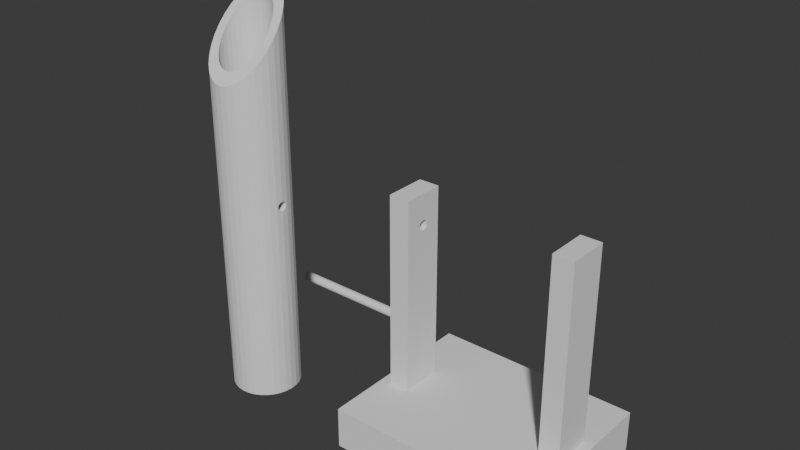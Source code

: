 # Source: sisiodosi_3.blend  (saved by Blender 4.2.66; exported with 4.5.12 LTS)
import bpy
from mathutils import Matrix  # noqa: F401  (used for matrix-valued properties, if any)

bpy.ops.wm.read_factory_settings(use_empty=True)
scene = bpy.context.scene
scene.name = 'Scene'

# ---- collections
col_collection = bpy.data.collections.new('Collection'); scene.collection.children.link(col_collection)

# ---- world
world_world = bpy.data.worlds.new('World'); scene.world = world_world
world_world.use_nodes = True; world_world.node_tree.nodes.clear()
_N = world_world.node_tree.nodes; _L = world_world.node_tree.links
n0 = _N.new('ShaderNodeOutputWorld'); n0.name = 'World Output'; n0.location = (300, 300)
n1 = _N.new('ShaderNodeBackground'); n1.name = 'Background'; n1.location = (10, 300)
n1.inputs[0].default_value = (0.05088, 0.05088, 0.05088, 1.0)
_L.new(n1.outputs[0], n0.inputs[0])
n0.is_active_output = True
world_world.color = (0.05088, 0.05088, 0.05088)
world_world.sun_shadow_jitter_overblur = 0.0

# ---- meshes
me_x = bpy.data.meshes.new('円柱')
me_x.from_pydata([(0.0, 1.0, -1.0), (0.1951, 0.9808, -1.0), (0.3827, 0.9239, -1.0), (0.5556, 0.8315, -1.0), (0.7071, 0.7071, -1.0), (0.8315, 0.5556, -1.0), (0.9239, 0.3827, -1.0), (0.9808, 0.1951, -1.0), (1.0, 0.0, -1.0), (0.9808, -0.1951, -1.0), (0.9239, -0.3827, -1.0), (0.8315, -0.5556, -1.0), (0.7071, -0.7071, -1.0), (0.5556, -0.8315, -1.0), (0.3827, -0.9239, -1.0), (0.1951, -0.9808, -1.0), (0.0, -1.0, -1.0), (-0.1951, -0.9808, -1.0), (-0.3827, -0.9239, -1.0), (-0.5556, -0.8315, -1.0), (-0.7071, -0.7071, -1.0), (-0.8315, -0.5556, -1.0), (-0.9239, -0.3827, -1.0), (-0.9808, -0.1951, -1.0), (-1.0, 0.0, -1.0), (-0.9808, 0.1951, -1.0), (-0.9239, 0.3827, -1.0), (-0.8315, 0.5556, -1.0), (-0.7071, 0.7071, -1.0), (-0.5556, 0.8315, -1.0), (-0.3827, 0.9239, -1.0), (-0.1951, 0.9808, -1.0), (0.2803, 0.6766, -1.0), (0.5179, 0.5179, -1.0), (0.4069, 0.609, -1.0), (0.5179, -0.5179, -1.0), (0.609, -0.4069, -1.0), (0.6766, -0.2803, -1.0), (-0.5179, -0.5179, -1.0), (-0.4069, -0.609, -1.0), (-0.2803, -0.6766, -1.0), (-0.6766, 0.2803, -1.0), (-0.5179, 0.5179, -1.0), (-0.609, 0.4069, -1.0), (0.0, 0.7324, -1.0), (0.2803, -0.6766, -1.0), (0.1429, -0.7183, -1.0), (0.1429, 0.7183, -1.0), (0.6766, 0.2803, -1.0), (0.609, 0.4069, -1.0), (0.7324, 0.0, -1.0), (0.7183, -0.1429, -1.0), (0.7183, 0.1429, -1.0), (0.4069, -0.609, -1.0), (-0.7324, 0.0, -1.0), (-0.7183, -0.1429, -1.0), (-0.7183, 0.1429, -1.0), (-0.609, -0.4069, -1.0), (-0.6766, -0.2803, -1.0), (-0.2803, 0.6766, -1.0), (-0.4069, 0.609, -1.0), (0.0, -0.7324, -1.0), (-0.1429, -0.7183, -1.0), (-0.1429, 0.7183, -1.0), (0.0, 1.0, 0.9926), (0.1951, 0.9808, 0.9887), (0.3827, 0.9239, 0.9772), (0.5556, 0.8315, 0.9584), (0.7071, 0.7071, 0.9332), (0.8315, 0.5556, 0.9025), (0.9239, 0.3827, 0.8675), (0.9808, 0.1951, 0.8295), (1.0, 0.0, 0.79), (0.9831, -0.1712, 0.7553), (0.9808, -0.1951, 0.7505), (0.9239, -0.3827, 0.7125), (0.8315, -0.5556, 0.6774), (0.7071, -0.7071, 0.6467), (0.5556, -0.8315, 0.6215), (0.3827, -0.9239, 0.6028), (0.1951, -0.9808, 0.5913), (0.0, -1.0, 0.5874), (-0.1951, -0.9808, 0.5913), (-0.3827, -0.9239, 0.6028), (-0.5556, -0.8315, 0.6215), (-0.7071, -0.7071, 0.6467), (-0.8315, -0.5556, 0.6774), (-0.9239, -0.3827, 0.7125), (-0.9808, -0.1951, 0.7505), (-0.9979, -0.0209, 0.7857), (-1.0, 0.0, 0.79), (-0.9808, 0.1951, 0.8295), (-0.9239, 0.3827, 0.8675), (-0.8315, 0.5556, 0.9025), (-0.7071, 0.7071, 0.9332), (-0.5556, 0.8315, 0.9584), (-0.3827, 0.9239, 0.9772), (-0.1951, 0.9808, 0.9887), (0.1429, 0.7183, 0.9355), (0.0, 0.7324, 0.9384), (0.2803, 0.6766, 0.9271), (0.4069, 0.609, 0.9134), (0.5179, 0.5179, 0.8949), (0.609, 0.4069, 0.8724), (0.6766, 0.2803, 0.8468), (0.7183, 0.1429, 0.8189), (0.7324, 0.0, 0.79), (0.7183, -0.1429, 0.761), (0.6766, -0.2803, 0.7332), (0.609, -0.4069, 0.7075), (0.5179, -0.5179, 0.6851), (0.4069, -0.609, 0.6666), (0.2803, -0.6766, 0.6529), (0.1429, -0.7183, 0.6445), (0.0, -0.7324, 0.6416), (-0.1429, -0.7183, 0.6445), (-0.2803, -0.6766, 0.6529), (-0.4069, -0.609, 0.6666), (-0.5179, -0.5179, 0.6851), (-0.609, -0.4069, 0.7075), (-0.6766, -0.2803, 0.7332), (-0.7183, -0.1429, 0.761), (-0.7324, 0.0, 0.79), (-0.7183, 0.1429, 0.8189), (-0.6766, 0.2803, 0.8468), (-0.609, 0.4069, 0.8724), (-0.5179, 0.5179, 0.8949), (-0.4069, 0.609, 0.9134), (-0.2803, 0.6766, 0.9271), (-0.1429, 0.7183, 0.9355), (0.0, 0.7324, -1.0), (0.0, 0.7324, -0.9237), (0.1429, 0.7183, -1.0), (0.1429, 0.7183, -0.9237), (0.2803, 0.6766, -1.0), (0.2803, 0.6766, -0.9237), (0.4069, 0.609, -1.0), (0.4069, 0.609, -0.9237), (0.5179, 0.5179, -1.0), (0.5179, 0.5179, -0.9237), (0.609, 0.4069, -1.0), (0.609, 0.4069, -0.9237), (0.6766, 0.2803, -1.0), (0.6766, 0.2803, -0.9237), (0.7183, 0.1429, -1.0), (0.7183, 0.1429, -0.9237), (0.7324, 0.0, -1.0), (0.7324, 0.0, -0.9237), (0.7183, -0.1429, -1.0), (0.7183, -0.1429, -0.9237), (0.6766, -0.2803, -1.0), (0.6766, -0.2803, -0.9237), (0.609, -0.4069, -1.0), (0.609, -0.4069, -0.9237), (0.5179, -0.5179, -1.0), (0.5179, -0.5179, -0.9237), (0.4069, -0.609, -1.0), (0.4069, -0.609, -0.9237), (0.2803, -0.6766, -1.0), (0.2803, -0.6766, -0.9237), (0.1429, -0.7183, -1.0), (0.1429, -0.7183, -0.9237), (0.0, -0.7324, -1.0), (0.0, -0.7324, -0.9237), (-0.1429, -0.7183, -1.0), (-0.1429, -0.7183, -0.9237), (-0.2803, -0.6766, -1.0), (-0.2803, -0.6766, -0.9237), (-0.4069, -0.609, -1.0), (-0.4069, -0.609, -0.9237), (-0.5179, -0.5179, -1.0), (-0.5179, -0.5179, -0.9237), (-0.609, -0.4069, -1.0), (-0.609, -0.4069, -0.9237), (-0.6766, -0.2803, -1.0), (-0.6766, -0.2803, -0.9237), (-0.7183, -0.1429, -1.0), (-0.7183, -0.1429, -0.9237), (-0.7324, 0.0, -1.0), (-0.7324, 0.0, -0.9237), (-0.7183, 0.1429, -1.0), (-0.7183, 0.1429, -0.9237), (-0.6766, 0.2803, -1.0), (-0.6766, 0.2803, -0.9237), (-0.609, 0.4069, -1.0), (-0.609, 0.4069, -0.9237), (-0.5179, 0.5179, -1.0), (-0.5179, 0.5179, -0.9237), (-0.4069, 0.609, -1.0), (-0.4069, 0.609, -0.9237), (-0.2803, 0.6766, -1.0), (-0.2803, 0.6766, -0.9237), (-0.1429, 0.7183, -1.0), (-0.1429, 0.7183, -0.9237), (1.0, 0.0, -0.025), (1.0, 0.0, 0.025), (0.9972, 0.02869, 0.02452), (0.9972, 0.02869, -0.02452), (0.992, 0.0817, -0.02079), (0.9945, 0.05628, 0.0231), (0.9945, 0.05628, -0.0231), (0.992, 0.0817, 0.02079), (0.9898, 0.104, -0.01768), (0.9898, 0.104, 0.01768), (0.988, 0.1223, 0.01389), (0.988, 0.1223, -0.01389), (0.9866, 0.1359, -0.009567), (0.9866, 0.1359, 0.009567), (0.9858, 0.1442, -0.004877), (0.9858, 0.1442, 0.004877), (0.9855, 0.1471, 0.0), (0.992, -0.0817, -0.02079), (0.9945, -0.05628, -0.0231), (0.9945, -0.05628, 0.0231), (0.992, -0.0817, 0.02079), (0.9972, -0.02869, 0.02452), (0.9972, -0.02869, -0.02452), (0.9855, -0.1471, 0.0), (0.9858, -0.1442, 0.004877), (0.9858, -0.1442, -0.004877), (0.988, -0.1223, -0.01389), (0.9866, -0.1359, 0.009567), (0.9866, -0.1359, -0.009567), (0.988, -0.1223, 0.01389), (0.9898, -0.104, 0.01768), (0.9898, -0.104, -0.01768), (-1.0, 0.0, -0.025), (-1.0, 0.0, 0.025), (-0.9855, -0.1471, 0.0), (-0.9858, -0.1442, -0.004877), (-0.9858, -0.1442, 0.004877), (-0.9866, -0.1359, -0.009567), (-0.9866, -0.1359, 0.009567), (-0.988, -0.1223, -0.01389), (-0.988, -0.1223, 0.01389), (-0.992, -0.0817, 0.02079), (-0.992, -0.0817, -0.02079), (-0.9898, -0.104, -0.01768), (-0.9898, -0.104, 0.01768), (-0.9945, -0.05628, -0.0231), (-0.9945, -0.05628, 0.0231), (-0.9972, -0.02869, 0.02452), (-0.9972, -0.02869, -0.02452), (-0.9972, 0.02869, 0.02452), (-0.9972, 0.02869, -0.02452), (-0.9945, 0.05628, -0.0231), (-0.9945, 0.05628, 0.0231), (-0.992, 0.0817, -0.02079), (-0.992, 0.0817, 0.02079), (-0.988, 0.1223, 0.01389), (-0.988, 0.1223, -0.01389), (-0.9898, 0.104, -0.01768), (-0.9898, 0.104, 0.01768), (-0.9866, 0.1359, -0.009567), (-0.9866, 0.1359, 0.009567), (-0.9855, 0.1471, 0.0), (-0.9858, 0.1442, 0.004877), (-0.9858, 0.1442, -0.004877), (0.7171, 0.1471, 0.0), (0.7183, 0.1429, -0.005634), (0.7179, 0.1442, -0.004877), (0.7183, 0.1429, 0.005634), (0.7179, 0.1442, 0.004877), (0.7243, 0.0817, -0.02079), (0.7243, 0.0817, 0.02079), (0.7222, 0.104, -0.01768), (0.7222, 0.104, 0.01768), (0.7204, 0.1223, 0.01389), (0.7204, 0.1223, -0.01389), (0.719, 0.1359, -0.009567), (0.719, 0.1359, 0.009567), (0.7296, 0.02869, -0.02452), (0.7296, 0.02869, 0.02452), (0.7324, 0.0, -0.025), (0.7324, 0.0, 0.025), (0.7269, 0.05628, -0.0231), (0.7269, 0.05628, 0.0231), (0.7183, -0.1429, -0.005634), (0.7183, -0.1429, 0.005634), (0.719, -0.1359, 0.009567), (0.719, -0.1359, -0.009567), (0.7204, -0.1223, -0.01389), (0.7204, -0.1223, 0.01389), (0.7222, -0.104, -0.01768), (0.7222, -0.104, 0.01768), (0.7243, -0.0817, 0.02079), (0.7243, -0.0817, -0.02079), (0.7269, -0.05628, 0.0231), (0.7269, -0.05628, -0.0231), (0.7296, -0.02869, 0.02452), (0.7296, -0.02869, -0.02452), (0.7171, -0.1471, 0.0), (0.7179, -0.1442, -0.004877), (0.7179, -0.1442, 0.004877), (-0.7171, -0.1471, 0.0), (-0.7179, -0.1442, -0.004877), (-0.7183, -0.1429, -0.005634), (-0.7183, -0.1429, 0.005634), (-0.7179, -0.1442, 0.004877), (-0.7269, -0.05628, 0.0231), (-0.7269, -0.05628, -0.0231), (-0.7296, -0.02869, 0.02452), (-0.7296, -0.02869, -0.02452), (-0.7324, 0.0, -0.025), (-0.7324, 0.0, 0.025), (-0.719, -0.1359, -0.009567), (-0.719, -0.1359, 0.009567), (-0.7204, -0.1223, -0.01389), (-0.7222, -0.104, 0.01768), (-0.7222, -0.104, -0.01768), (-0.7243, -0.0817, -0.02079), (-0.7243, -0.0817, 0.02079), (-0.7204, -0.1223, 0.01389), (-0.7222, 0.104, 0.01768), (-0.7222, 0.104, -0.01768), (-0.7243, 0.0817, -0.02079), (-0.7243, 0.0817, 0.02079), (-0.7204, 0.1223, -0.01389), (-0.7204, 0.1223, 0.01389), (-0.7183, 0.1429, -0.005634), (-0.7183, 0.1429, 0.005634), (-0.719, 0.1359, 0.009567), (-0.719, 0.1359, -0.009567), (-0.7296, 0.02869, -0.02452), (-0.7269, 0.05628, -0.0231), (-0.7269, 0.05628, 0.0231), (-0.7296, 0.02869, 0.02452), (-0.7171, 0.1471, 0.0), (-0.7179, 0.1442, -0.004877), (-0.7179, 0.1442, 0.004877)], [], [(1, 0, 64, 65), (2, 1, 65, 66), (3, 2, 66, 67), (4, 3, 67, 68), (69, 5, 4, 68), (70, 6, 5, 69), (71, 7, 6, 70), (194, 8, 7, 71, 72, 195, 196, 199, 201, 203, 204, 207, 209, 210, 208, 206, 205, 202, 198, 200, 197), (195, 72, 73, 74, 9, 8, 194, 216, 212, 211, 225, 220, 222, 219, 217, 218, 221, 223, 224, 214, 213, 215), (75, 10, 9, 74), (76, 11, 10, 75), (77, 12, 11, 76), (78, 13, 12, 77), (79, 14, 13, 78), (80, 15, 14, 79), (81, 16, 15, 80), (82, 17, 16, 81), (83, 18, 17, 82), (84, 19, 18, 83), (85, 20, 19, 84), (21, 20, 85, 86), (22, 21, 86, 87), (23, 22, 87, 88), (24, 23, 88, 89, 90, 227, 241, 240, 235, 238, 234, 232, 230, 228, 229, 231, 233, 237, 236, 239, 242, 226), (90, 91, 25, 24, 226, 244, 245, 247, 251, 250, 253, 257, 255, 256, 254, 249, 252, 248, 246, 243, 227), (26, 25, 91, 92), (27, 26, 92, 93), (28, 27, 93, 94), (29, 28, 94, 95), (30, 29, 95, 96), (31, 30, 96, 97), (0, 31, 97, 64), (50, 52, 7, 8, 9, 10, 11, 12, 13, 14, 15, 16, 17, 18, 19, 20, 21, 22, 23, 24, 25, 26, 27, 28, 29, 30, 31, 63, 59, 60, 42, 43, 41, 56, 54, 55, 58, 57, 38, 39, 40, 62, 61, 46, 45, 53, 35, 36, 37, 51), (63, 31, 0, 1, 2, 3, 4, 5, 6, 7, 52, 48, 49, 33, 34, 32, 47, 44), (130, 44, 47, 132), (133, 98, 99, 131), (132, 47, 32, 134), (135, 100, 98, 133), (134, 32, 34, 136), (137, 101, 100, 135), (136, 34, 33, 138), (139, 102, 101, 137), (141, 103, 102, 139), (33, 49, 140, 138), (143, 104, 103, 141), (49, 48, 142, 140), (105, 104, 143, 145, 259, 260, 258, 262, 261), (48, 52, 144, 142), (259, 145, 147, 273, 271, 275, 263, 265, 268, 269), (106, 105, 261, 270, 267, 266, 264, 276, 272, 274), (52, 50, 146, 144), (278, 107, 106, 274, 289, 287, 285, 284, 282, 279), (147, 149, 277, 280, 281, 283, 286, 288, 290, 273), (50, 51, 148, 146), (149, 151, 108, 107, 278, 293, 291, 292, 277), (51, 37, 150, 148), (109, 108, 151, 153), (37, 36, 152, 150), (155, 110, 109, 153), (36, 35, 154, 152), (157, 111, 110, 155), (35, 53, 156, 154), (159, 112, 111, 157), (53, 45, 158, 156), (113, 112, 159, 161), (45, 46, 160, 158), (114, 113, 161, 163), (46, 61, 162, 160), (165, 115, 114, 163), (61, 62, 164, 162), (116, 115, 165, 167), (62, 40, 166, 164), (117, 116, 167, 169), (40, 39, 168, 166), (171, 118, 117, 169), (39, 38, 170, 168), (170, 38, 57, 172), (173, 119, 118, 171), (172, 57, 58, 174), (175, 120, 119, 173), (174, 58, 55, 176), (297, 121, 120, 175, 177, 296, 295, 294, 298), (176, 55, 54, 178), (304, 122, 121, 297, 306, 312, 308, 311, 299, 301), (296, 177, 179, 303, 302, 300, 310, 309, 307, 305), (178, 54, 56, 180), (320, 123, 122, 304, 326, 325, 316, 313, 318, 321), (303, 179, 181, 319, 322, 317, 314, 315, 324, 323), (180, 56, 41, 182), (319, 181, 183, 124, 123, 320, 329, 327, 328), (182, 41, 43, 184), (185, 125, 124, 183), (184, 43, 42, 186), (187, 126, 125, 185), (186, 42, 60, 188), (189, 127, 126, 187), (188, 60, 59, 190), (191, 128, 127, 189), (190, 59, 63, 192), (193, 129, 128, 191), (192, 63, 44, 130), (131, 99, 129, 193), (106, 107, 73, 72, 71, 70, 69, 68, 67, 66, 65, 64, 97, 96, 95, 94, 93, 92, 91, 90, 89, 122, 123, 124, 125, 126, 127, 128, 129, 99, 98, 100, 101, 102, 103, 104, 105), (121, 122, 89, 88, 87, 86, 85, 84, 83, 82, 81, 80, 79, 78, 77, 76, 75, 74, 73, 107, 108, 109, 110, 111, 112, 113, 114, 115, 116, 117, 118, 119, 120), (141, 139, 137, 135, 133, 131, 193, 191, 189, 187, 185, 183, 181, 179, 177, 175, 173, 171, 169, 167, 165, 163, 161, 159, 157, 155, 153, 151, 149, 147, 145, 143), (192, 130, 132, 134, 136, 138, 140, 142, 144, 146, 148, 150, 152, 154, 156, 158, 160, 162, 164, 166, 168, 170, 172, 174, 176, 178, 180, 182, 184, 186, 188, 190), (208, 210, 258, 260), (255, 257, 328, 327), (206, 208, 260, 259, 269), (319, 328, 257, 253, 322), (205, 206, 269, 268), (253, 250, 317, 322), (202, 205, 268, 265), (250, 251, 314, 317), (198, 202, 265, 263), (314, 251, 247, 315), (200, 198, 263, 275), (315, 247, 245, 324), (197, 200, 275, 271), (245, 244, 323, 324), (194, 197, 271, 273), (244, 226, 303, 323), (290, 216, 194, 273), (242, 302, 303, 226), (288, 212, 216, 290), (239, 300, 302, 242), (286, 211, 212, 288), (239, 236, 310, 300), (283, 225, 211, 286), (236, 237, 309, 310), (281, 220, 225, 283), (237, 233, 307, 309), (280, 222, 220, 281), (231, 305, 307, 233), (277, 292, 219, 222, 280), (229, 295, 296, 305, 231), (291, 217, 219, 292), (295, 229, 228, 294), (217, 291, 293, 218), (294, 228, 230, 298), (218, 293, 278, 279, 221), (298, 230, 232, 306, 297), (221, 279, 282, 223), (306, 232, 234, 312), (223, 282, 284, 224), (312, 234, 238, 308), (224, 284, 285, 214), (308, 238, 235, 311), (214, 285, 287, 213), (311, 235, 240, 299), (213, 287, 289, 215), (299, 240, 241, 301), (215, 289, 274, 195), (301, 241, 227, 304), (272, 196, 195, 274), (304, 227, 243, 326), (276, 199, 196, 272), (326, 243, 246, 325), (264, 201, 199, 276), (248, 316, 325, 246), (266, 203, 201, 264), (252, 313, 316, 248), (267, 204, 203, 266), (313, 252, 249, 318), (270, 207, 204, 267), (318, 249, 254, 321), (262, 209, 207, 270, 261), (321, 254, 256, 329, 320), (258, 210, 209, 262), (255, 327, 329, 256)])
_uv = me_x.uv_layers.new(name='UVマップ')
_uv.uv.foreach_set('vector', [0.9688, 0.5, 1.0, 0.5, 1.0, 0.9981, 0.9687, 0.9972, 0.9375, 0.5, 0.9688, 0.5, 0.9687, 0.9972, 0.9375, 0.9943, 0.9062, 0.5, 0.9375, 0.5, 0.9375, 0.9943, 0.9062, 0.9896, 0.875, 0.5, 0.9062, 0.5, 0.9062, 0.9896, 0.875, 0.9833, 0.8438, 0.9756, 0.8438, 0.5, 0.875, 0.5, 0.875, 0.9833, 0.8125, 0.9669, 0.8125, 0.5, 0.8438, 0.5, 0.8438, 0.9756, 0.7812, 0.9574, 0.7812, 0.5, 0.8125, 0.5, 0.8125, 0.9669, 0.75, 0.7437, 0.75, 0.5, 0.7812, 0.5, 0.7812, 0.9574, 0.75, 0.9475, 0.75, 0.7562, 0.7546, 0.7561, 0.759, 0.7558, 0.7631, 0.7552, 0.7667, 0.7544, 0.7696, 0.7535, 0.7718, 0.7524, 0.7731, 0.7512, 0.7736, 0.75, 0.7731, 0.7488, 0.7718, 0.7476, 0.7696, 0.7465, 0.7667, 0.7456, 0.7631, 0.7448, 0.759, 0.7442, 0.7546, 0.7439, 0.75, 0.7562, 0.75, 0.9475, 0.7226, 0.9388, 0.7188, 0.9376, 0.7188, 0.5, 0.75, 0.5, 0.75, 0.7437, 0.7454, 0.7439, 0.741, 0.7442, 0.7369, 0.7448, 0.7333, 0.7456, 0.7304, 0.7465, 0.7282, 0.7476, 0.7269, 0.7488, 0.7264, 0.75, 0.7269, 0.7512, 0.7282, 0.7524, 0.7304, 0.7535, 0.7333, 0.7544, 0.7369, 0.7552, 0.741, 0.7558, 0.7454, 0.7561, 0.6875, 0.9281, 0.6875, 0.5, 0.7188, 0.5, 0.7188, 0.9376, 0.6562, 0.9194, 0.6562, 0.5, 0.6875, 0.5, 0.6875, 0.9281, 0.625, 0.9117, 0.625, 0.5, 0.6562, 0.5, 0.6562, 0.9194, 0.5938, 0.9054, 0.5938, 0.5, 0.625, 0.5, 0.625, 0.9117, 0.5625, 0.9007, 0.5625, 0.5, 0.5938, 0.5, 0.5938, 0.9054, 0.5312, 0.8978, 0.5312, 0.5, 0.5625, 0.5, 0.5625, 0.9007, 0.5, 0.8968, 0.5, 0.5, 0.5312, 0.5, 0.5312, 0.8978, 0.4688, 0.8978, 0.4688, 0.5, 0.5, 0.5, 0.5, 0.8968, 0.4375, 0.9007, 0.4375, 0.5, 0.4688, 0.5, 0.4688, 0.8978, 0.4062, 0.9054, 0.4062, 0.5, 0.4375, 0.5, 0.4375, 0.9007, 0.375, 0.9117, 0.375, 0.5, 0.4062, 0.5, 0.4062, 0.9054, 0.3438, 0.5, 0.375, 0.5, 0.375, 0.9117, 0.3438, 0.9194, 0.3125, 0.5, 0.3438, 0.5, 0.3438, 0.9194, 0.3125, 0.9281, 0.2812, 0.5, 0.3125, 0.5, 0.3125, 0.9281, 0.2812, 0.9376, 0.25, 0.5, 0.2812, 0.5, 0.2812, 0.9376, 0.2533, 0.9464, 0.25, 0.9475, 0.25, 0.7562, 0.2546, 0.7561, 0.259, 0.7558, 0.2631, 0.7552, 0.2667, 0.7544, 0.2696, 0.7535, 0.2718, 0.7524, 0.2731, 0.7512, 0.2736, 0.75, 0.2731, 0.7488, 0.2718, 0.7476, 0.2696, 0.7465, 0.2667, 0.7456, 0.2631, 0.7448, 0.259, 0.7442, 0.2546, 0.7439, 0.25, 0.7437, 0.25, 0.9475, 0.2188, 0.9574, 0.2188, 0.5, 0.25, 0.5, 0.25, 0.7437, 0.2454, 0.7439, 0.241, 0.7442, 0.2369, 0.7448, 0.2333, 0.7456, 0.2304, 0.7465, 0.2282, 0.7476, 0.2269, 0.7488, 0.2264, 0.75, 0.2269, 0.7512, 0.2282, 0.7524, 0.2304, 0.7535, 0.2333, 0.7544, 0.2369, 0.7552, 0.241, 0.7558, 0.2454, 0.7561, 0.25, 0.7562, 0.1875, 0.5, 0.2188, 0.5, 0.2188, 0.9574, 0.1875, 0.9669, 0.1562, 0.5, 0.1875, 0.5, 0.1875, 0.9669, 0.1562, 0.9756, 0.125, 0.5, 0.1562, 0.5, 0.1562, 0.9756, 0.125, 0.9833, 0.09375, 0.5, 0.125, 0.5, 0.125, 0.9833, 0.09375, 0.9896, 0.0625, 0.5, 0.09375, 0.5, 0.09375, 0.9896, 0.0625, 0.9943, 0.03125, 0.5, 0.0625, 0.5, 0.0625, 0.9943, 0.03125, 0.9972, 0.0, 0.5, 0.03125, 0.5, 0.03125, 0.9972, 0.0, 0.9981, 0.9258, 0.25, 0.9224, 0.2843, 0.9854, 0.2968, 0.99, 0.25, 0.9854, 0.2032, 0.9717, 0.1582, 0.9496, 0.1167, 0.9197, 0.08029, 0.8833, 0.05045, 0.8418, 0.02827, 0.7968, 0.01461, 0.75, 0.01, 0.7032, 0.01461, 0.6582, 0.02827, 0.6167, 0.05045, 0.5803, 0.08029, 0.5504, 0.1167, 0.5283, 0.1582, 0.5146, 0.2032, 0.51, 0.25, 0.5146, 0.2968, 0.5283, 0.3418, 0.5504, 0.3833, 0.5803, 0.4197, 0.6167, 0.4496, 0.6582, 0.4717, 0.7032, 0.4854, 0.7157, 0.4224, 0.6827, 0.4124, 0.6523, 0.3962, 0.6257, 0.3743, 0.6038, 0.3477, 0.5876, 0.3173, 0.5776, 0.2843, 0.5742, 0.25, 0.5776, 0.2157, 0.5876, 0.1827, 0.6038, 0.1523, 0.6257, 0.1257, 0.6523, 0.1038, 0.6827, 0.08761, 0.7157, 0.0776, 0.75, 0.07423, 0.7843, 0.0776, 0.8173, 0.08761, 0.8477, 0.1038, 0.8743, 0.1257, 0.8962, 0.1523, 0.9124, 0.1827, 0.9224, 0.2157, 0.7157, 0.4224, 0.7032, 0.4854, 0.75, 0.49, 0.7968, 0.4854, 0.8418, 0.4717, 0.8833, 0.4496, 0.9197, 0.4197, 0.9496, 0.3833, 0.9717, 0.3418, 0.9854, 0.2968, 0.9224, 0.2843, 0.9124, 0.3173, 0.8962, 0.3477, 0.8743, 0.3743, 0.8477, 0.3962, 0.8173, 0.4124, 0.7843, 0.4224, 0.75, 0.4258, 1.0, 0.525, 1.0, 0.525, 0.9688, 0.525, 0.9688, 0.525, 0.9688, 0.5422, 0.9688, 0.9605, 1.0, 0.9611, 1.0, 0.5422, 0.9688, 0.525, 0.9688, 0.525, 0.9375, 0.525, 0.9375, 0.525, 0.9375, 0.5422, 0.9375, 0.9586, 0.9688, 0.9605, 0.9688, 0.5422, 0.9375, 0.525, 0.9375, 0.525, 0.9062, 0.525, 0.9062, 0.525, 0.9062, 0.5422, 0.9062, 0.9555, 0.9375, 0.9586, 0.9375, 0.5422, 0.9062, 0.525, 0.9062, 0.525, 0.875, 0.525, 0.875, 0.525, 0.875, 0.5422, 0.875, 0.9514, 0.9062, 0.9555, 0.9062, 0.5422, 0.8438, 0.5422, 0.8438, 0.9463, 0.875, 0.9514, 0.875, 0.5422, 0.875, 0.525, 0.8438, 0.525, 0.8438, 0.525, 0.875, 0.525, 0.8125, 0.5422, 0.8125, 0.9405, 0.8438, 0.9463, 0.8438, 0.5422, 0.8438, 0.525, 0.8125, 0.525, 0.8125, 0.525, 0.8438, 0.525, 0.7812, 0.9343, 0.8125, 0.9405, 0.8125, 0.5422, 0.7812, 0.5422, 0.7812, 0.7487, 0.7816, 0.7489, 0.7822, 0.75, 0.7816, 0.7511, 0.7812, 0.7513, 0.8125, 0.525, 0.7812, 0.525, 0.7812, 0.525, 0.8125, 0.525, 0.7812, 0.7487, 0.7812, 0.5422, 0.75, 0.5422, 0.75, 0.7444, 0.7563, 0.7445, 0.7623, 0.7448, 0.7679, 0.7453, 0.7727, 0.746, 0.7767, 0.7469, 0.7797, 0.7478, 0.75, 0.9277, 0.7812, 0.9343, 0.7812, 0.7513, 0.7797, 0.7522, 0.7767, 0.7531, 0.7727, 0.754, 0.7679, 0.7547, 0.7623, 0.7552, 0.7563, 0.7555, 0.75, 0.7556, 0.7812, 0.525, 0.75, 0.525, 0.75, 0.525, 0.7812, 0.525, 0.7188, 0.7513, 0.7188, 0.9212, 0.75, 0.9277, 0.75, 0.7556, 0.7437, 0.7555, 0.7377, 0.7552, 0.7321, 0.7547, 0.7273, 0.754, 0.7233, 0.7531, 0.7203, 0.7522, 0.75, 0.5422, 0.7188, 0.5422, 0.7188, 0.7487, 0.7203, 0.7478, 0.7233, 0.7469, 0.7273, 0.746, 0.7321, 0.7453, 0.7377, 0.7448, 0.7437, 0.7445, 0.75, 0.7444, 0.75, 0.525, 0.7188, 0.525, 0.7188, 0.525, 0.75, 0.525, 0.7188, 0.5422, 0.6875, 0.5422, 0.6875, 0.915, 0.7188, 0.9212, 0.7188, 0.7513, 0.7184, 0.7511, 0.7178, 0.75, 0.7184, 0.7489, 0.7188, 0.7487, 0.7188, 0.525, 0.6875, 0.525, 0.6875, 0.525, 0.7188, 0.525, 0.6562, 0.9092, 0.6875, 0.915, 0.6875, 0.5422, 0.6562, 0.5422, 0.6875, 0.525, 0.6562, 0.525, 0.6562, 0.525, 0.6875, 0.525, 0.625, 0.5422, 0.625, 0.9041, 0.6562, 0.9092, 0.6562, 0.5422, 0.6562, 0.525, 0.625, 0.525, 0.625, 0.525, 0.6562, 0.525, 0.5938, 0.5422, 0.5938, 0.9, 0.625, 0.9041, 0.625, 0.5422, 0.625, 0.525, 0.5938, 0.525, 0.5938, 0.525, 0.625, 0.525, 0.5625, 0.5422, 0.5625, 0.8969, 0.5938, 0.9, 0.5938, 0.5422, 0.5938, 0.525, 0.5625, 0.525, 0.5625, 0.525, 0.5938, 0.525, 0.5312, 0.895, 0.5625, 0.8969, 0.5625, 0.5422, 0.5312, 0.5422, 0.5625, 0.525, 0.5312, 0.525, 0.5312, 0.525, 0.5625, 0.525, 0.5, 0.8944, 0.5312, 0.895, 0.5312, 0.5422, 0.5, 0.5422, 0.5312, 0.525, 0.5, 0.525, 0.5, 0.525, 0.5312, 0.525, 0.4688, 0.5422, 0.4688, 0.895, 0.5, 0.8944, 0.5, 0.5422, 0.5, 0.525, 0.4688, 0.525, 0.4688, 0.525, 0.5, 0.525, 0.4375, 0.8969, 0.4688, 0.895, 0.4688, 0.5422, 0.4375, 0.5422, 0.4688, 0.525, 0.4375, 0.525, 0.4375, 0.525, 0.4688, 0.525, 0.4062, 0.9, 0.4375, 0.8969, 0.4375, 0.5422, 0.4062, 0.5422, 0.4375, 0.525, 0.4062, 0.525, 0.4062, 0.525, 0.4375, 0.525, 0.375, 0.5422, 0.375, 0.9041, 0.4062, 0.9, 0.4062, 0.5422, 0.4062, 0.525, 0.375, 0.525, 0.375, 0.525, 0.4062, 0.525, 0.375, 0.525, 0.375, 0.525, 0.3438, 0.525, 0.3438, 0.525, 0.3438, 0.5422, 0.3438, 0.9092, 0.375, 0.9041, 0.375, 0.5422, 0.3438, 0.525, 0.3438, 0.525, 0.3125, 0.525, 0.3125, 0.525, 0.3125, 0.5422, 0.3125, 0.915, 0.3438, 0.9092, 0.3438, 0.5422, 0.3125, 0.525, 0.3125, 0.525, 0.2812, 0.525, 0.2812, 0.525, 0.2812, 0.7513, 0.2812, 0.9212, 0.3125, 0.915, 0.3125, 0.5422, 0.2812, 0.5422, 0.2812, 0.7487, 0.2816, 0.7489, 0.2822, 0.75, 0.2816, 0.7511, 0.2812, 0.525, 0.2812, 0.525, 0.25, 0.525, 0.25, 0.525, 0.25, 0.7556, 0.25, 0.9277, 0.2812, 0.9212, 0.2812, 0.7513, 0.2797, 0.7522, 0.2767, 0.7531, 0.2727, 0.754, 0.2679, 0.7547, 0.2623, 0.7552, 0.2563, 0.7555, 0.2812, 0.7487, 0.2812, 0.5422, 0.25, 0.5422, 0.25, 0.7444, 0.2563, 0.7445, 0.2623, 0.7448, 0.2679, 0.7453, 0.2727, 0.746, 0.2767, 0.7469, 0.2797, 0.7478, 0.25, 0.525, 0.25, 0.525, 0.2188, 0.525, 0.2188, 0.525, 0.2188, 0.7513, 0.2188, 0.9343, 0.25, 0.9277, 0.25, 0.7556, 0.2437, 0.7555, 0.2377, 0.7552, 0.2321, 0.7547, 0.2273, 0.754, 0.2233, 0.7531, 0.2203, 0.7522, 0.25, 0.7444, 0.25, 0.5422, 0.2188, 0.5422, 0.2188, 0.7487, 0.2203, 0.7478, 0.2233, 0.7469, 0.2273, 0.746, 0.2321, 0.7453, 0.2377, 0.7448, 0.2437, 0.7445, 0.2188, 0.525, 0.2188, 0.525, 0.1875, 0.525, 0.1875, 0.525, 0.2188, 0.7487, 0.2188, 0.5422, 0.1875, 0.5422, 0.1875, 0.9405, 0.2188, 0.9343, 0.2188, 0.7513, 0.2184, 0.7511, 0.2178, 0.75, 0.2184, 0.7489, 0.1875, 0.525, 0.1875, 0.525, 0.1562, 0.525, 0.1562, 0.525, 0.1562, 0.5422, 0.1562, 0.9463, 0.1875, 0.9405, 0.1875, 0.5422, 0.1562, 0.525, 0.1562, 0.525, 0.125, 0.525, 0.125, 0.525, 0.125, 0.5422, 0.125, 0.9514, 0.1562, 0.9463, 0.1562, 0.5422, 0.125, 0.525, 0.125, 0.525, 0.09375, 0.525, 0.09375, 0.525, 0.09375, 0.5422, 0.09375, 0.9555, 0.125, 0.9514, 0.125, 0.5422, 0.09375, 0.525, 0.09375, 0.525, 0.0625, 0.525, 0.0625, 0.525, 0.0625, 0.5422, 0.0625, 0.9586, 0.09375, 0.9555, 0.09375, 0.5422, 0.0625, 0.525, 0.0625, 0.525, 0.03125, 0.525, 0.03125, 0.525, 0.03125, 0.5422, 0.03125, 0.9605, 0.0625, 0.9586, 0.0625, 0.5422, 0.03125, 0.525, 0.03125, 0.525, 0.0, 0.525, 0.0, 0.525, 0.0, 0.5422, 0.0, 0.9611, 0.03125, 0.9605, 0.03125, 0.5422, 0.5382, 0.7984, 0.5469, 0.7996, 0.5487, 0.7772, 0.5382, 0.7758, 0.5263, 0.7774, 0.5149, 0.7822, 0.5044, 0.7901, 0.4951, 0.8006, 0.4876, 0.8134, 0.4819, 0.8281, 0.4785, 0.844, 0.4773, 0.8605, 0.4785, 0.877, 0.4819, 0.8929, 0.4876, 0.9076, 0.4951, 0.9204, 0.5044, 0.9309, 0.5149, 0.9388, 0.5263, 0.9436, 0.5382, 0.9452, 0.5395, 0.945, 0.5382, 0.9225, 0.5295, 0.9213, 0.5212, 0.9178, 0.5134, 0.9121, 0.5067, 0.9044, 0.5011, 0.895, 0.497, 0.8842, 0.4945, 0.8726, 0.4936, 0.8605, 0.4945, 0.8484, 0.497, 0.8367, 0.5011, 0.826, 0.5067, 0.8166, 0.5134, 0.8089, 0.5212, 0.8032, 0.5295, 0.7996, 0.5469, 0.9213, 0.5382, 0.9225, 0.5395, 0.945, 0.5501, 0.9436, 0.5616, 0.9388, 0.5721, 0.9309, 0.5813, 0.9204, 0.5889, 0.9076, 0.5945, 0.8929, 0.598, 0.877, 0.5992, 0.8605, 0.598, 0.844, 0.5945, 0.8281, 0.5889, 0.8134, 0.5813, 0.8006, 0.5721, 0.7901, 0.5616, 0.7822, 0.5501, 0.7774, 0.5487, 0.7772, 0.5469, 0.7996, 0.5553, 0.8032, 0.563, 0.8089, 0.5698, 0.8166, 0.5754, 0.826, 0.5795, 0.8367, 0.582, 0.8484, 0.5829, 0.8605, 0.582, 0.8726, 0.5795, 0.8842, 0.5754, 0.895, 0.5698, 0.9044, 0.563, 0.9121, 0.5553, 0.9178, 0.4232, 0.3657, 0.3973, 0.3973, 0.3657, 0.4232, 0.3297, 0.4424, 0.2906, 0.4543, 0.25, 0.4583, 0.2094, 0.4543, 0.1703, 0.4424, 0.1343, 0.4232, 0.1027, 0.3973, 0.07684, 0.3657, 0.05759, 0.3297, 0.04574, 0.2906, 0.04174, 0.25, 0.04574, 0.2094, 0.05759, 0.1703, 0.07684, 0.1343, 0.1027, 0.1027, 0.1343, 0.07684, 0.1703, 0.05759, 0.2094, 0.04574, 0.25, 0.04174, 0.2906, 0.04574, 0.3297, 0.05759, 0.3657, 0.07684, 0.3973, 0.1027, 0.4232, 0.1343, 0.4424, 0.1703, 0.4543, 0.2094, 0.4583, 0.25, 0.4543, 0.2906, 0.4424, 0.3297, 0.7094, 0.4543, 0.75, 0.4583, 0.7906, 0.4543, 0.8297, 0.4424, 0.8657, 0.4232, 0.8973, 0.3973, 0.9232, 0.3657, 0.9424, 0.3297, 0.9543, 0.2906, 0.9583, 0.25, 0.9543, 0.2094, 0.9424, 0.1703, 0.9232, 0.1343, 0.8973, 0.1027, 0.8657, 0.07684, 0.8297, 0.05759, 0.7906, 0.04574, 0.75, 0.04174, 0.7094, 0.04574, 0.6703, 0.05759, 0.6343, 0.07684, 0.6027, 0.1027, 0.5768, 0.1343, 0.5576, 0.1703, 0.5457, 0.2094, 0.5417, 0.25, 0.5457, 0.2906, 0.5576, 0.3297, 0.5768, 0.3657, 0.6027, 0.3973, 0.6343, 0.4232, 0.6703, 0.4424, 0.9688, 0.6453, 1.0, 0.6453, 1.0, 0.6738, 0.9688, 0.6737, 1.0, 0.8547, 0.9688, 0.8547, 0.9688, 0.8263, 1.0, 0.8262, 0.9375, 0.6452, 0.9688, 0.6453, 0.9688, 0.6737, 0.9637, 0.6737, 0.9375, 0.6736, 0.9637, 0.8263, 0.9688, 0.8263, 0.9688, 0.8547, 0.9375, 0.8548, 0.9375, 0.8264, 0.9062, 0.645, 0.9375, 0.6452, 0.9375, 0.6736, 0.9062, 0.6735, 0.9375, 0.8548, 0.9062, 0.855, 0.9062, 0.8265, 0.9375, 0.8264, 0.875, 0.6448, 0.9062, 0.645, 0.9062, 0.6735, 0.875, 0.6733, 0.9062, 0.855, 0.875, 0.8552, 0.875, 0.8267, 0.9062, 0.8265, 0.8438, 0.6446, 0.875, 0.6448, 0.875, 0.6733, 0.8438, 0.673, 0.875, 0.8267, 0.875, 0.8552, 0.8438, 0.8554, 0.8438, 0.827, 0.8125, 0.6443, 0.8438, 0.6446, 0.8438, 0.673, 0.8125, 0.6728, 0.8438, 0.827, 0.8438, 0.8554, 0.8125, 0.8557, 0.8125, 0.8272, 0.7812, 0.6441, 0.8125, 0.6443, 0.8125, 0.6728, 0.7812, 0.6725, 0.8125, 0.8557, 0.7812, 0.8559, 0.7812, 0.8275, 0.8125, 0.8272, 0.75, 0.6438, 0.7812, 0.6441, 0.7812, 0.6725, 0.75, 0.6722, 0.7812, 0.8559, 0.75, 0.8562, 0.75, 0.8278, 0.7812, 0.8275, 0.7188, 0.6725, 0.7188, 0.6441, 0.75, 0.6438, 0.75, 0.6722, 0.7188, 0.8559, 0.7188, 0.8275, 0.75, 0.8278, 0.75, 0.8562, 0.6875, 0.6728, 0.6875, 0.6443, 0.7188, 0.6441, 0.7188, 0.6725, 0.6875, 0.8557, 0.6875, 0.8272, 0.7188, 0.8275, 0.7188, 0.8559, 0.6562, 0.673, 0.6562, 0.6446, 0.6875, 0.6443, 0.6875, 0.6728, 0.6875, 0.8557, 0.6562, 0.8554, 0.6562, 0.827, 0.6875, 0.8272, 0.625, 0.6733, 0.625, 0.6448, 0.6562, 0.6446, 0.6562, 0.673, 0.6562, 0.8554, 0.625, 0.8552, 0.625, 0.8267, 0.6562, 0.827, 0.5938, 0.6735, 0.5938, 0.645, 0.625, 0.6448, 0.625, 0.6733, 0.625, 0.8552, 0.5938, 0.855, 0.5938, 0.8265, 0.625, 0.8267, 0.5625, 0.6736, 0.5625, 0.6452, 0.5938, 0.645, 0.5938, 0.6735, 0.5625, 0.8548, 0.5625, 0.8264, 0.5938, 0.8265, 0.5938, 0.855, 0.5363, 0.6737, 0.5312, 0.6737, 0.5312, 0.6453, 0.5625, 0.6452, 0.5625, 0.6736, 0.5312, 0.8547, 0.5312, 0.8263, 0.5363, 0.8263, 0.5625, 0.8264, 0.5625, 0.8548, 0.5, 0.6738, 0.5, 0.6453, 0.5312, 0.6453, 0.5312, 0.6737, 0.5312, 0.8263, 0.5312, 0.8547, 0.5, 0.8547, 0.5, 0.8262, 0.5, 0.6453, 0.5, 0.6738, 0.4688, 0.6737, 0.4688, 0.6453, 0.5, 0.8262, 0.5, 0.8547, 0.4688, 0.8547, 0.4688, 0.8263, 0.4688, 0.6453, 0.4688, 0.6737, 0.4637, 0.6737, 0.4375, 0.6736, 0.4375, 0.6452, 0.4688, 0.8263, 0.4688, 0.8547, 0.4375, 0.8548, 0.4375, 0.8264, 0.4637, 0.8263, 0.4375, 0.6452, 0.4375, 0.6736, 0.4062, 0.6735, 0.4062, 0.645, 0.4375, 0.8264, 0.4375, 0.8548, 0.4062, 0.855, 0.4062, 0.8265, 0.4062, 0.645, 0.4062, 0.6735, 0.375, 0.6733, 0.375, 0.6448, 0.4062, 0.8265, 0.4062, 0.855, 0.375, 0.8552, 0.375, 0.8267, 0.375, 0.6448, 0.375, 0.6733, 0.3438, 0.673, 0.3438, 0.6446, 0.375, 0.8267, 0.375, 0.8552, 0.3438, 0.8554, 0.3438, 0.827, 0.3438, 0.6446, 0.3438, 0.673, 0.3125, 0.6728, 0.3125, 0.6443, 0.3438, 0.827, 0.3438, 0.8554, 0.3125, 0.8557, 0.3125, 0.8272, 0.3125, 0.6443, 0.3125, 0.6728, 0.2812, 0.6725, 0.2812, 0.6441, 0.3125, 0.8272, 0.3125, 0.8557, 0.2812, 0.8559, 0.2812, 0.8275, 0.2812, 0.6441, 0.2812, 0.6725, 0.25, 0.6722, 0.25, 0.6438, 0.2812, 0.8275, 0.2812, 0.8559, 0.25, 0.8562, 0.25, 0.8278, 0.2188, 0.6725, 0.2188, 0.6441, 0.25, 0.6438, 0.25, 0.6722, 0.25, 0.8278, 0.25, 0.8562, 0.2188, 0.8559, 0.2188, 0.8275, 0.1875, 0.6728, 0.1875, 0.6443, 0.2188, 0.6441, 0.2188, 0.6725, 0.2188, 0.8275, 0.2188, 0.8559, 0.1875, 0.8557, 0.1875, 0.8272, 0.1562, 0.673, 0.1562, 0.6446, 0.1875, 0.6443, 0.1875, 0.6728, 0.1562, 0.8554, 0.1562, 0.827, 0.1875, 0.8272, 0.1875, 0.8557, 0.125, 0.6733, 0.125, 0.6448, 0.1562, 0.6446, 0.1562, 0.673, 0.125, 0.8552, 0.125, 0.8267, 0.1562, 0.827, 0.1562, 0.8554, 0.09375, 0.6735, 0.09375, 0.645, 0.125, 0.6448, 0.125, 0.6733, 0.125, 0.8267, 0.125, 0.8552, 0.09375, 0.855, 0.09375, 0.8265, 0.0625, 0.6736, 0.0625, 0.6452, 0.09375, 0.645, 0.09375, 0.6735, 0.09375, 0.8265, 0.09375, 0.855, 0.0625, 0.8548, 0.0625, 0.8264, 0.03125, 0.6737, 0.03125, 0.6453, 0.0625, 0.6452, 0.0625, 0.6736, 0.03629, 0.6737, 0.0625, 0.8264, 0.0625, 0.8548, 0.03125, 0.8547, 0.03125, 0.8263, 0.03629, 0.8263, 0.0, 0.6738, 0.0, 0.6453, 0.03125, 0.6453, 0.03125, 0.6737, 0.0, 0.8547, 0.0, 0.8262, 0.03125, 0.8263, 0.03125, 0.8547])
me_x.update()
me_003 = bpy.data.meshes.new('円柱.003')
me_003.from_pydata([(0.0, 1.0, -1.0), (0.0, 1.0, 1.0), (0.1951, 0.9808, -1.0), (0.1951, 0.9808, 1.0), (0.3827, 0.9239, -1.0), (0.3827, 0.9239, 1.0), (0.5556, 0.8315, -1.0), (0.5556, 0.8315, 1.0), (0.7071, 0.7071, -1.0), (0.7071, 0.7071, 1.0), (0.8315, 0.5556, -1.0), (0.8315, 0.5556, 1.0), (0.9239, 0.3827, -1.0), (0.9239, 0.3827, 1.0), (0.9808, 0.1951, -1.0), (0.9808, 0.1951, 1.0), (1.0, 0.0, -1.0), (1.0, 0.0, 1.0), (0.9808, -0.1951, -1.0), (0.9808, -0.1951, 1.0), (0.9239, -0.3827, -1.0), (0.9239, -0.3827, 1.0), (0.8315, -0.5556, -1.0), (0.8315, -0.5556, 1.0), (0.7071, -0.7071, -1.0), (0.7071, -0.7071, 1.0), (0.5556, -0.8315, -1.0), (0.5556, -0.8315, 1.0), (0.3827, -0.9239, -1.0), (0.3827, -0.9239, 1.0), (0.1951, -0.9808, -1.0), (0.1951, -0.9808, 1.0), (0.0, -1.0, -1.0), (0.0, -1.0, 1.0), (-0.1951, -0.9808, -1.0), (-0.1951, -0.9808, 1.0), (-0.3827, -0.9239, -1.0), (-0.3827, -0.9239, 1.0), (-0.5556, -0.8315, -1.0), (-0.5556, -0.8315, 1.0), (-0.7071, -0.7071, -1.0), (-0.7071, -0.7071, 1.0), (-0.8315, -0.5556, -1.0), (-0.8315, -0.5556, 1.0), (-0.9239, -0.3827, -1.0), (-0.9239, -0.3827, 1.0), (-0.9808, -0.1951, -1.0), (-0.9808, -0.1951, 1.0), (-1.0, 0.0, -1.0), (-1.0, 0.0, 1.0), (-0.9808, 0.1951, -1.0), (-0.9808, 0.1951, 1.0), (-0.9239, 0.3827, -1.0), (-0.9239, 0.3827, 1.0), (-0.8315, 0.5556, -1.0), (-0.8315, 0.5556, 1.0), (-0.7071, 0.7071, -1.0), (-0.7071, 0.7071, 1.0), (-0.5556, 0.8315, -1.0), (-0.5556, 0.8315, 1.0), (-0.3827, 0.9239, -1.0), (-0.3827, 0.9239, 1.0), (-0.1951, 0.9808, -1.0), (-0.1951, 0.9808, 1.0)], [], [(0, 1, 3, 2), (2, 3, 5, 4), (4, 5, 7, 6), (6, 7, 9, 8), (8, 9, 11, 10), (10, 11, 13, 12), (12, 13, 15, 14), (14, 15, 17, 16), (16, 17, 19, 18), (18, 19, 21, 20), (20, 21, 23, 22), (22, 23, 25, 24), (24, 25, 27, 26), (26, 27, 29, 28), (28, 29, 31, 30), (30, 31, 33, 32), (32, 33, 35, 34), (34, 35, 37, 36), (36, 37, 39, 38), (38, 39, 41, 40), (40, 41, 43, 42), (42, 43, 45, 44), (44, 45, 47, 46), (46, 47, 49, 48), (48, 49, 51, 50), (50, 51, 53, 52), (52, 53, 55, 54), (54, 55, 57, 56), (56, 57, 59, 58), (58, 59, 61, 60), (3, 1, 63, 61, 59, 57, 55, 53, 51, 49, 47, 45, 43, 41, 39, 37, 35, 33, 31, 29, 27, 25, 23, 21, 19, 17, 15, 13, 11, 9, 7, 5), (60, 61, 63, 62), (62, 63, 1, 0), (0, 2, 4, 6, 8, 10, 12, 14, 16, 18, 20, 22, 24, 26, 28, 30, 32, 34, 36, 38, 40, 42, 44, 46, 48, 50, 52, 54, 56, 58, 60, 62)])
_uv = me_003.uv_layers.new(name='UVマップ')
_uv.uv.foreach_set('vector', [1.0, 0.5, 1.0, 1.0, 0.9688, 1.0, 0.9688, 0.5, 0.9688, 0.5, 0.9688, 1.0, 0.9375, 1.0, 0.9375, 0.5, 0.9375, 0.5, 0.9375, 1.0, 0.9062, 1.0, 0.9062, 0.5, 0.9062, 0.5, 0.9062, 1.0, 0.875, 1.0, 0.875, 0.5, 0.875, 0.5, 0.875, 1.0, 0.8438, 1.0, 0.8438, 0.5, 0.8438, 0.5, 0.8438, 1.0, 0.8125, 1.0, 0.8125, 0.5, 0.8125, 0.5, 0.8125, 1.0, 0.7812, 1.0, 0.7812, 0.5, 0.7812, 0.5, 0.7812, 1.0, 0.75, 1.0, 0.75, 0.5, 0.75, 0.5, 0.75, 1.0, 0.7188, 1.0, 0.7188, 0.5, 0.7188, 0.5, 0.7188, 1.0, 0.6875, 1.0, 0.6875, 0.5, 0.6875, 0.5, 0.6875, 1.0, 0.6562, 1.0, 0.6562, 0.5, 0.6562, 0.5, 0.6562, 1.0, 0.625, 1.0, 0.625, 0.5, 0.625, 0.5, 0.625, 1.0, 0.5938, 1.0, 0.5938, 0.5, 0.5938, 0.5, 0.5938, 1.0, 0.5625, 1.0, 0.5625, 0.5, 0.5625, 0.5, 0.5625, 1.0, 0.5312, 1.0, 0.5312, 0.5, 0.5312, 0.5, 0.5312, 1.0, 0.5, 1.0, 0.5, 0.5, 0.5, 0.5, 0.5, 1.0, 0.4688, 1.0, 0.4688, 0.5, 0.4688, 0.5, 0.4688, 1.0, 0.4375, 1.0, 0.4375, 0.5, 0.4375, 0.5, 0.4375, 1.0, 0.4062, 1.0, 0.4062, 0.5, 0.4062, 0.5, 0.4062, 1.0, 0.375, 1.0, 0.375, 0.5, 0.375, 0.5, 0.375, 1.0, 0.3438, 1.0, 0.3438, 0.5, 0.3438, 0.5, 0.3438, 1.0, 0.3125, 1.0, 0.3125, 0.5, 0.3125, 0.5, 0.3125, 1.0, 0.2812, 1.0, 0.2812, 0.5, 0.2812, 0.5, 0.2812, 1.0, 0.25, 1.0, 0.25, 0.5, 0.25, 0.5, 0.25, 1.0, 0.2188, 1.0, 0.2188, 0.5, 0.2188, 0.5, 0.2188, 1.0, 0.1875, 1.0, 0.1875, 0.5, 0.1875, 0.5, 0.1875, 1.0, 0.1562, 1.0, 0.1562, 0.5, 0.1562, 0.5, 0.1562, 1.0, 0.125, 1.0, 0.125, 0.5, 0.125, 0.5, 0.125, 1.0, 0.09375, 1.0, 0.09375, 0.5, 0.09375, 0.5, 0.09375, 1.0, 0.0625, 1.0, 0.0625, 0.5, 0.2968, 0.4854, 0.25, 0.49, 0.2032, 0.4854, 0.1582, 0.4717, 0.1167, 0.4496, 0.08029, 0.4197, 0.05045, 0.3833, 0.02827, 0.3418, 0.01461, 0.2968, 0.01, 0.25, 0.01461, 0.2032, 0.02827, 0.1582, 0.05045, 0.1167, 0.08029, 0.08029, 0.1167, 0.05045, 0.1582, 0.02827, 0.2032, 0.01461, 0.25, 0.01, 0.2968, 0.01461, 0.3418, 0.02827, 0.3833, 0.05045, 0.4197, 0.08029, 0.4496, 0.1167, 0.4717, 0.1582, 0.4854, 0.2032, 0.49, 0.25, 0.4854, 0.2968, 0.4717, 0.3418, 0.4496, 0.3833, 0.4197, 0.4197, 0.3833, 0.4496, 0.3418, 0.4717, 0.0625, 0.5, 0.0625, 1.0, 0.03125, 1.0, 0.03125, 0.5, 0.03125, 0.5, 0.03125, 1.0, 0.0, 1.0, 0.0, 0.5, 0.75, 0.49, 0.7968, 0.4854, 0.8418, 0.4717, 0.8833, 0.4496, 0.9197, 0.4197, 0.9496, 0.3833, 0.9717, 0.3418, 0.9854, 0.2968, 0.99, 0.25, 0.9854, 0.2032, 0.9717, 0.1582, 0.9496, 0.1167, 0.9197, 0.08029, 0.8833, 0.05045, 0.8418, 0.02827, 0.7968, 0.01461, 0.75, 0.01, 0.7032, 0.01461, 0.6582, 0.02827, 0.6167, 0.05045, 0.5803, 0.08029, 0.5504, 0.1167, 0.5283, 0.1582, 0.5146, 0.2032, 0.51, 0.25, 0.5146, 0.2968, 0.5283, 0.3418, 0.5504, 0.3833, 0.5803, 0.4197, 0.6167, 0.4496, 0.6582, 0.4717, 0.7032, 0.4854])
me_003.update()
me_002 = bpy.data.meshes.new('立方体.002')
me_002.from_pydata([(-1.0, -1.0, -1.0), (0.8, 0.0625, 9.0), (-1.0, -1.0, 1.0), (-0.8, 0.0625, 9.0), (0.8, 0.0613, 8.951), (0.7, -0.25, 10.5), (-0.8, 0.0613, 8.951), (-0.9, -0.25, 10.5), (-1.0, 1.0, -1.0), (0.8, 0.05774, 8.904), (0.7, 0.25, 10.5), (-0.8, 0.05774, 8.904), (-1.0, 1.0, 1.0), (0.8, 0.05197, 8.861), (-0.9, 0.25, 10.5), (-0.8, 0.05197, 8.861), (0.8, 0.04419, 8.823), (0.9, -0.25, 10.5), (-0.8, 0.04419, 8.823), (1.0, -1.0, -1.0), (1.0, -1.0, 1.0), (0.8, 0.03472, 8.792), (-0.8, 0.03472, 8.792), (0.9, 0.25, 10.5), (0.8, 0.02392, 8.769), (-0.7, -0.25, 10.5), (1.0, 1.0, -1.0), (-0.8, 0.02392, 8.769), (1.0, 1.0, 1.0), (0.8, 0.01219, 8.755), (-0.8, 0.01219, 8.755), (-0.7, 0.25, 10.5), (-0.9, -0.25, 1.0), (0.8, 0.0, 8.75), (-0.9, 0.25, 1.0), (-0.8, 0.0, 8.75), (0.8, -0.01219, 8.755), (-0.7, 0.25, 1.0), (-0.8, -0.01219, 8.755), (-0.7, -0.25, 1.0), (0.8, -0.02392, 8.769), (0.7, 0.25, 1.0), (-0.8, -0.02392, 8.769), (0.7, -0.25, 1.0), (0.8, -0.03472, 8.792), (0.9, -0.25, 1.0), (-0.8, -0.03472, 8.792), (0.9, 0.25, 1.0), (0.8, -0.04419, 8.823), (-0.8, -0.04419, 8.823), (0.8, -0.05197, 8.861), (-0.8, -0.05197, 8.861), (0.8, -0.05774, 8.904), (-0.8, -0.05774, 8.904), (0.8, -0.0613, 8.951), (-0.8, -0.0613, 8.951), (0.8, -0.0625, 9.0), (-0.8, -0.0625, 9.0), (0.8, -0.0613, 9.049), (-0.8, -0.0613, 9.049), (0.8, -0.05774, 9.096), (-0.8, -0.05774, 9.096), (0.8, -0.05197, 9.139), (-0.8, -0.05197, 9.139), (0.8, -0.04419, 9.177), (-0.8, -0.04419, 9.177), (0.8, -0.03472, 9.208), (-0.8, -0.03472, 9.208), (0.8, -0.02392, 9.231), (-0.8, -0.02392, 9.231), (0.8, -0.01219, 9.245), (-0.8, -0.01219, 9.245), (0.8, 0.0, 9.25), (-0.8, 0.0, 9.25), (0.8, 0.01219, 9.245), (-0.8, 0.01219, 9.245), (0.8, 0.02392, 9.231), (-0.8, 0.02392, 9.231), (0.8, 0.03472, 9.208), (-0.8, 0.03472, 9.208), (0.8, 0.04419, 9.177), (-0.8, 0.04419, 9.177), (0.8, 0.05197, 9.139), (-0.8, 0.05197, 9.139), (0.8, 0.05774, 9.096), (-0.8, 0.05774, 9.096), (0.8, 0.0613, 9.049), (-0.8, 0.0613, 9.049), (-0.7, -0.0625, 9.0), (-0.7, -0.0613, 8.951), (-0.7, -0.0613, 9.049), (-0.7, -0.05774, 8.904), (-0.7, -0.05774, 9.096), (-0.7, -0.05197, 9.139), (-0.7, -0.01219, 8.755), (-0.7, -0.01219, 9.245), (-0.7, -0.04419, 9.177), (-0.7, -0.03472, 9.208), (-0.7, -0.02392, 9.231), (-0.7, 0.01219, 8.755), (-0.7, 0.01219, 9.245), (-0.7, 0.0007621, 9.25), (-0.7, 0.0625, 9.0), (-0.7, 0.0613, 8.951), (-0.7, 0.0613, 9.049), (-0.7, 0.05197, 8.861), (-0.7, 0.05774, 8.904), (-0.7, 0.05774, 9.096), (-0.7, 0.05197, 9.139), (-0.7, 0.02392, 8.769), (-0.7, 0.03472, 8.792), (-0.7, 0.04419, 8.823), (-0.7, 0.04419, 9.177), (-0.7, 0.03472, 9.208), (-0.7, 0.02392, 9.231), (-0.7, 0.0, 9.25), (-0.7, -0.05197, 8.861), (-0.7, -0.04419, 8.823), (-0.7, -0.03472, 8.792), (-0.7, -0.02392, 8.769), (-0.7, 0.0, 8.75), (0.7, -0.0625, 9.0), (0.7, -0.0613, 8.951), (0.7, -0.0613, 9.049), (0.7, -0.05197, 8.861), (0.7, -0.05774, 8.904), (0.7, -0.05774, 9.096), (0.7, -0.05197, 9.139), (0.7, -0.0007621, 9.25), (0.7, -0.01219, 9.245), (0.7, -0.01219, 8.755), (0.7, -0.02392, 8.769), (0.7, -0.03472, 8.792), (0.7, -0.04419, 8.823), (0.7, -0.04419, 9.177), (0.7, -0.03472, 9.208), (0.7, -0.02392, 9.231), (0.7, 0.01219, 8.755), (0.7, 0.01219, 9.245), (0.7, 0.0625, 9.0), (0.7, 0.0613, 9.049), (0.7, 0.0613, 8.951), (0.7, 0.05774, 9.096), (0.7, 0.05774, 8.904), (0.7, 0.05197, 9.139), (0.7, 0.04419, 9.177), (0.7, 0.03472, 9.208), (0.7, 0.02392, 9.231), (0.7, 0.0, 9.25), (0.7, 0.05197, 8.861), (0.7, 0.04419, 8.823), (0.7, 0.03472, 8.792), (0.7, 0.02392, 8.769), (0.7, 0.0, 8.75)], [], [(0, 2, 12, 8), (8, 12, 28, 26), (26, 28, 20, 19), (19, 20, 2, 0), (8, 26, 19, 0), (34, 12, 2, 32), (45, 20, 28, 47), (39, 32, 2, 20, 45, 43, 41, 47, 28, 12, 34, 37), (32, 7, 14, 34), (34, 14, 31, 37), (115, 101, 31, 25), (25, 39, 37, 31, 101, 100, 114, 113, 112, 108, 107, 104, 102, 103, 106, 105, 111, 110, 109, 99, 120, 94, 119, 118, 117, 116, 91, 89, 88, 90, 92, 93, 96, 97, 98, 95, 115), (39, 25, 7, 32), (31, 14, 7, 25), (148, 10, 41, 43, 5, 128, 129, 136, 135, 134, 127, 126, 123, 121, 122, 125, 124, 133, 132, 131, 130, 153, 137, 152, 151, 150, 149, 143, 141, 139, 140, 142, 144, 145, 146, 147, 138), (5, 10, 148, 128), (41, 10, 23, 47), (47, 23, 17, 45), (45, 17, 5, 43), (23, 10, 5, 17), (4, 1, 139, 141), (3, 6, 103, 102), (9, 4, 141, 143), (6, 11, 106, 103), (13, 9, 143, 149), (11, 15, 105, 106), (16, 13, 149, 150), (15, 18, 111, 105), (21, 16, 150, 151), (18, 22, 110, 111), (24, 21, 151, 152), (22, 27, 109, 110), (29, 24, 152, 137), (27, 30, 99, 109), (33, 29, 137, 153), (30, 35, 120, 99), (36, 33, 153, 130), (35, 38, 94, 120), (40, 36, 130, 131), (38, 42, 119, 94), (44, 40, 131, 132), (42, 46, 118, 119), (48, 44, 132, 133), (46, 49, 117, 118), (50, 48, 133, 124), (49, 51, 116, 117), (52, 50, 124, 125), (51, 53, 91, 116), (54, 52, 125, 122), (53, 55, 89, 91), (56, 54, 122, 121), (55, 57, 88, 89), (58, 56, 121, 123), (57, 59, 90, 88), (60, 58, 123, 126), (59, 61, 92, 90), (62, 60, 126, 127), (61, 63, 93, 92), (64, 62, 127, 134), (63, 65, 96, 93), (66, 64, 134, 135), (65, 67, 97, 96), (68, 66, 135, 136), (67, 69, 98, 97), (70, 68, 136, 129), (69, 71, 95, 98), (72, 70, 129, 128, 148), (71, 73, 115, 95), (74, 72, 148, 138), (73, 75, 100, 101, 115), (76, 74, 138, 147), (75, 77, 114, 100), (78, 76, 147, 146), (77, 79, 113, 114), (80, 78, 146, 145), (79, 81, 112, 113), (82, 80, 145, 144), (81, 83, 108, 112), (84, 82, 144, 142), (83, 85, 107, 108), (71, 69, 67, 65, 63, 61, 59, 57, 55, 53, 51, 49, 46, 42, 38, 35, 30, 27, 22, 18, 15, 11, 6, 3, 87, 85, 83, 81, 79, 77, 75, 73), (86, 84, 142, 140), (85, 87, 104, 107), (1, 86, 140, 139), (87, 3, 102, 104), (1, 4, 9, 13, 16, 21, 24, 29, 33, 36, 40, 44, 48, 50, 52, 54, 56, 58, 60, 62, 64, 66, 68, 70, 72, 74, 76, 78, 80, 82, 84, 86)])
_uv = me_002.uv_layers.new(name='UVマップ')
_uv.uv.foreach_set('vector', [0.375, 0.0, 0.625, 0.0, 0.625, 0.25, 0.375, 0.25, 0.375, 0.25, 0.625, 0.25, 0.625, 0.5, 0.375, 0.5, 0.375, 0.5, 0.625, 0.5, 0.625, 0.75, 0.375, 0.75, 0.375, 0.75, 0.625, 0.75, 0.625, 1.0, 0.375, 1.0, 0.125, 0.5, 0.375, 0.5, 0.375, 0.75, 0.125, 0.75, 0.8625, 0.5938, 0.875, 0.5, 0.875, 0.75, 0.8625, 0.6562, 0.6375, 0.6562, 0.625, 0.75, 0.625, 0.5, 0.6375, 0.5938, 0.8375, 0.6562, 0.8625, 0.6562, 0.875, 0.75, 0.625, 0.75, 0.6375, 0.6562, 0.6625, 0.6563, 0.6625, 0.5937, 0.6375, 0.5938, 0.625, 0.5, 0.875, 0.5, 0.8625, 0.5938, 0.8375, 0.5938, 0.3875, 0.0, 0.625, 0.0, 0.625, 0.25, 0.3875, 0.25, 0.3875, 0.25, 0.625, 0.25, 0.625, 0.5, 0.3875, 0.5, 0.5938, 0.625, 0.5937, 0.6246, 0.625, 0.5, 0.625, 0.75, 0.625, 0.75, 0.3875, 0.75, 0.3875, 0.5, 0.625, 0.5, 0.5937, 0.6246, 0.5936, 0.6189, 0.5933, 0.613, 0.5927, 0.6076, 0.5919, 0.6029, 0.591, 0.599, 0.5899, 0.5961, 0.5887, 0.5944, 0.5875, 0.5938, 0.5863, 0.5944, 0.5851, 0.5961, 0.584, 0.599, 0.5831, 0.6029, 0.5823, 0.6076, 0.5817, 0.613, 0.5814, 0.6189, 0.5813, 0.625, 0.5814, 0.6311, 0.5817, 0.637, 0.5823, 0.6424, 0.5831, 0.6471, 0.584, 0.651, 0.5851, 0.6539, 0.5863, 0.6556, 0.5875, 0.6562, 0.5887, 0.6556, 0.5899, 0.6539, 0.591, 0.651, 0.5919, 0.6471, 0.5927, 0.6424, 0.5933, 0.637, 0.5936, 0.6311, 0.5938, 0.625, 0.3875, 0.75, 0.625, 0.75, 0.625, 1.0, 0.3875, 1.0, 0.625, 0.5, 0.875, 0.5, 0.875, 0.75, 0.625, 0.75, 0.5938, 0.125, 0.625, 0.25, 0.3875, 0.25, 0.3875, 0.0, 0.625, 0.0, 0.5937, 0.1246, 0.5936, 0.1189, 0.5933, 0.113, 0.5927, 0.1076, 0.5919, 0.1029, 0.591, 0.09902, 0.5899, 0.09613, 0.5887, 0.09435, 0.5875, 0.09375, 0.5863, 0.09435, 0.5851, 0.09613, 0.584, 0.09902, 0.5831, 0.1029, 0.5823, 0.1076, 0.5817, 0.113, 0.5814, 0.1189, 0.5813, 0.125, 0.5814, 0.1311, 0.5817, 0.137, 0.5823, 0.1424, 0.5831, 0.1471, 0.584, 0.151, 0.5851, 0.1539, 0.5863, 0.1556, 0.5875, 0.1562, 0.5887, 0.1556, 0.5899, 0.1539, 0.591, 0.151, 0.5919, 0.1471, 0.5927, 0.1424, 0.5933, 0.137, 0.5936, 0.1311, 0.625, 0.0, 0.625, 0.25, 0.5938, 0.125, 0.5937, 0.1246, 0.3875, 0.25, 0.625, 0.25, 0.625, 0.5, 0.3875, 0.5, 0.3875, 0.5, 0.625, 0.5, 0.625, 0.75, 0.3875, 0.75, 0.3875, 0.75, 0.625, 0.75, 0.625, 1.0, 0.3875, 1.0, 0.625, 0.5, 0.875, 0.5, 0.875, 0.75, 0.625, 0.75, 0.9688, 0.5, 1.0, 0.5, 1.0, 0.5312, 0.9688, 0.5312, 1.0, 1.0, 0.9688, 1.0, 0.9688, 0.9688, 1.0, 0.9688, 0.9375, 0.5, 0.9688, 0.5, 0.9688, 0.5312, 0.9375, 0.5312, 0.9688, 1.0, 0.9375, 1.0, 0.9375, 0.9688, 0.9688, 0.9688, 0.9062, 0.5, 0.9375, 0.5, 0.9375, 0.5312, 0.9062, 0.5312, 0.9375, 1.0, 0.9062, 1.0, 0.9062, 0.9688, 0.9375, 0.9688, 0.875, 0.5, 0.9062, 0.5, 0.9062, 0.5312, 0.875, 0.5312, 0.9062, 1.0, 0.875, 1.0, 0.875, 0.9688, 0.9062, 0.9688, 0.8438, 0.5, 0.875, 0.5, 0.875, 0.5312, 0.8438, 0.5312, 0.875, 1.0, 0.8438, 1.0, 0.8438, 0.9688, 0.875, 0.9688, 0.8125, 0.5, 0.8438, 0.5, 0.8438, 0.5312, 0.8125, 0.5312, 0.8438, 1.0, 0.8125, 1.0, 0.8125, 0.9688, 0.8438, 0.9688, 0.7812, 0.5, 0.8125, 0.5, 0.8125, 0.5312, 0.7812, 0.5312, 0.8125, 1.0, 0.7812, 1.0, 0.7812, 0.9688, 0.8125, 0.9688, 0.75, 0.5, 0.7812, 0.5, 0.7812, 0.5312, 0.75, 0.5312, 0.7812, 1.0, 0.75, 1.0, 0.75, 0.9688, 0.7812, 0.9688, 0.7188, 0.5, 0.75, 0.5, 0.75, 0.5312, 0.7188, 0.5312, 0.75, 1.0, 0.7188, 1.0, 0.7188, 0.9688, 0.75, 0.9688, 0.6875, 0.5, 0.7188, 0.5, 0.7188, 0.5312, 0.6875, 0.5312, 0.7188, 1.0, 0.6875, 1.0, 0.6875, 0.9688, 0.7188, 0.9688, 0.6562, 0.5, 0.6875, 0.5, 0.6875, 0.5312, 0.6562, 0.5312, 0.6875, 1.0, 0.6562, 1.0, 0.6562, 0.9688, 0.6875, 0.9688, 0.625, 0.5, 0.6562, 0.5, 0.6562, 0.5312, 0.625, 0.5312, 0.6562, 1.0, 0.625, 1.0, 0.625, 0.9688, 0.6562, 0.9688, 0.5938, 0.5, 0.625, 0.5, 0.625, 0.5312, 0.5938, 0.5312, 0.625, 1.0, 0.5938, 1.0, 0.5938, 0.9688, 0.625, 0.9688, 0.5625, 0.5, 0.5938, 0.5, 0.5938, 0.5312, 0.5625, 0.5312, 0.5938, 1.0, 0.5625, 1.0, 0.5625, 0.9688, 0.5938, 0.9688, 0.5312, 0.5, 0.5625, 0.5, 0.5625, 0.5312, 0.5312, 0.5312, 0.5625, 1.0, 0.5312, 1.0, 0.5312, 0.9688, 0.5625, 0.9688, 0.5, 0.5, 0.5312, 0.5, 0.5312, 0.5312, 0.5, 0.5312, 0.5312, 1.0, 0.5, 1.0, 0.5, 0.9688, 0.5312, 0.9688, 0.4688, 0.5, 0.5, 0.5, 0.5, 0.5312, 0.4688, 0.5312, 0.5, 1.0, 0.4688, 1.0, 0.4688, 0.9688, 0.5, 0.9688, 0.4375, 0.5, 0.4688, 0.5, 0.4688, 0.5312, 0.4375, 0.5312, 0.4688, 1.0, 0.4375, 1.0, 0.4375, 0.9688, 0.4688, 0.9688, 0.4062, 0.5, 0.4375, 0.5, 0.4375, 0.5312, 0.4062, 0.5312, 0.4375, 1.0, 0.4062, 1.0, 0.4062, 0.9688, 0.4375, 0.9688, 0.375, 0.5, 0.4062, 0.5, 0.4062, 0.5312, 0.375, 0.5312, 0.4062, 1.0, 0.375, 1.0, 0.375, 0.9688, 0.4062, 0.9688, 0.3438, 0.5, 0.375, 0.5, 0.375, 0.5312, 0.3438, 0.5312, 0.375, 1.0, 0.3438, 1.0, 0.3438, 0.9688, 0.375, 0.9688, 0.3125, 0.5, 0.3438, 0.5, 0.3438, 0.5312, 0.3125, 0.5312, 0.3438, 1.0, 0.3125, 1.0, 0.3125, 0.9688, 0.3438, 0.9688, 0.2812, 0.5, 0.3125, 0.5, 0.3125, 0.5312, 0.2812, 0.5312, 0.3125, 1.0, 0.2812, 1.0, 0.2812, 0.9688, 0.3125, 0.9688, 0.25, 0.5, 0.2812, 0.5, 0.2812, 0.5312, 0.252, 0.5313, 0.25, 0.5312, 0.2812, 1.0, 0.25, 1.0, 0.25, 0.9687, 0.2812, 0.9688, 0.2188, 0.5, 0.25, 0.5, 0.25, 0.5312, 0.2188, 0.5312, 0.25, 1.0, 0.2188, 1.0, 0.2188, 0.9688, 0.248, 0.9688, 0.25, 0.9687, 0.1875, 0.5, 0.2188, 0.5, 0.2188, 0.5312, 0.1875, 0.5312, 0.2188, 1.0, 0.1875, 1.0, 0.1875, 0.9688, 0.2188, 0.9688, 0.1562, 0.5, 0.1875, 0.5, 0.1875, 0.5312, 0.1562, 0.5312, 0.1875, 1.0, 0.1562, 1.0, 0.1562, 0.9688, 0.1875, 0.9688, 0.125, 0.5, 0.1562, 0.5, 0.1562, 0.5312, 0.125, 0.5312, 0.1562, 1.0, 0.125, 1.0, 0.125, 0.9688, 0.1562, 0.9688, 0.09375, 0.5, 0.125, 0.5, 0.125, 0.5312, 0.09375, 0.5312, 0.125, 1.0, 0.09375, 1.0, 0.09375, 0.9688, 0.125, 0.9688, 0.0625, 0.5, 0.09375, 0.5, 0.09375, 0.5312, 0.0625, 0.5312, 0.09375, 1.0, 0.0625, 1.0, 0.0625, 0.9688, 0.09375, 0.9688, 0.4496, 0.1167, 0.4717, 0.1582, 0.4854, 0.2032, 0.49, 0.25, 0.4854, 0.2968, 0.4717, 0.3418, 0.4496, 0.3833, 0.4197, 0.4197, 0.3833, 0.4496, 0.3418, 0.4717, 0.2968, 0.4854, 0.08029, 0.08029, 0.05045, 0.1167, 0.02827, 0.1582, 0.01461, 0.2032, 0.01, 0.25, 0.01461, 0.2968, 0.02827, 0.3418, 0.05045, 0.3833, 0.08029, 0.4197, 0.1167, 0.4496, 0.3418, 0.4717, 0.2968, 0.4854, 0.25, 0.49, 0.1167, 0.05045, 0.1582, 0.02827, 0.2032, 0.01461, 0.25, 0.01, 0.2968, 0.01461, 0.3418, 0.02827, 0.3833, 0.05045, 0.4197, 0.08029, 0.03125, 0.5, 0.0625, 0.5, 0.0625, 0.5312, 0.03125, 0.5312, 0.0625, 1.0, 0.03125, 1.0, 0.03125, 0.9688, 0.0625, 0.9688, 0.0, 0.5, 0.03125, 0.5, 0.03125, 0.5312, 0.0, 0.5312, 0.03125, 1.0, 0.0, 1.0, 0.0, 0.9688, 0.03125, 0.9688, 0.75, 0.49, 0.7032, 0.4854, 0.8418, 0.4717, 0.8833, 0.4496, 0.9197, 0.4197, 0.9496, 0.3833, 0.9717, 0.3418, 0.9854, 0.2968, 0.99, 0.25, 0.9854, 0.2032, 0.9717, 0.1582, 0.9496, 0.1167, 0.9197, 0.08029, 0.8833, 0.05045, 0.8418, 0.02827, 0.7968, 0.01461, 0.75, 0.01, 0.7968, 0.01461, 0.8418, 0.02827, 0.8833, 0.05045, 0.9197, 0.08029, 0.9496, 0.1167, 0.9717, 0.1582, 0.9854, 0.2032, 0.99, 0.25, 0.9854, 0.2968, 0.9717, 0.3418, 0.9496, 0.3833, 0.9197, 0.4197, 0.8833, 0.4496, 0.8418, 0.4717, 0.7032, 0.4854])
me_002.update()

# ---- objects
ob_x = bpy.data.objects.new('円柱', me_x)
ob_001 = bpy.data.objects.new('円柱.001', me_003)
ob_002 = bpy.data.objects.new('立方体.002', me_002)

# ---- transforms, parenting, visibility, modifiers, constraints
ob_x.location = (-12.25, -1.427, -0.7984)
ob_x.scale = (1.7, 1.7, 10.0)
ob_001.location = (-11.66, 5.052, -9.101)
ob_001.rotation_euler = (0.0, 1.571, 0.0)
ob_001.scale = (0.25, 0.25, -4.0)
ob_002.location = (0.0, 0.0, -9.0)
ob_002.scale = (5.0, 4.0, 1.0)

# ---- collection membership
col_collection.objects.link(ob_x)
col_collection.objects.link(ob_001)
col_collection.objects.link(ob_002)

# ---- scene / render settings (as saved in the file)
scene.frame_start = 1; scene.frame_end = 250; scene.frame_set(1)
scene.render.engine = 'BLENDER_EEVEE_NEXT'
bpy.context.view_layer.update()

# ---- added for rendering (the .blend has no active camera and no usable light): camera, sun
cam_auto = bpy.data.cameras.new('AutoCamera')
cam_auto.lens = 50.0
cam_auto.sensor_width = 36.0
cam_auto.clip_end = 1000.0
ob_auto_camera = bpy.data.objects.new('AutoCamera', cam_auto)
scene.collection.objects.link(ob_auto_camera)
ob_auto_camera.location = (22.5859, -32.8455, 21.4953)
ob_auto_camera.rotation_euler = (1.09748, -7.21219e-08, 0.694738)
scene.camera = ob_auto_camera
light_auto_sun = bpy.data.lights.new('AutoSun', 'SUN')
light_auto_sun.energy = 3.0
light_auto_sun.angle = 0.0523599
ob_auto_sun = bpy.data.objects.new('AutoSun', light_auto_sun)
scene.collection.objects.link(ob_auto_sun)
ob_auto_sun.rotation_euler = (0.872665, 0.174533, 0.523599)
bpy.context.view_layer.update()
